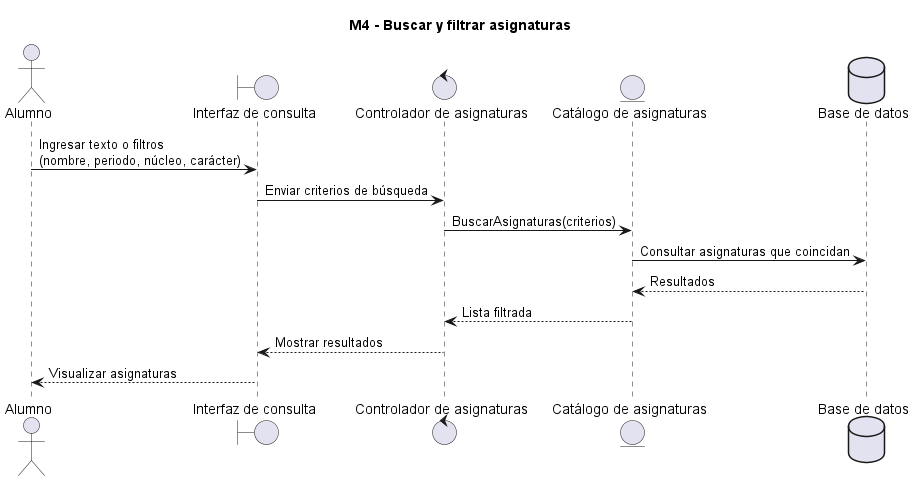

The diagram above was rendered by PlantUML. Its source (embedded in the PNG):
@startuml
title M4 - Buscar y filtrar asignaturas
actor Alumno
boundary "Interfaz de consulta" as UI
control "Controlador de asignaturas" as C
entity "Catálogo de asignaturas" as S
database "Base de datos" as BD

Alumno -> UI: Ingresar texto o filtros\n(nombre, periodo, núcleo, carácter)
UI -> C: Enviar criterios de búsqueda
C -> S: BuscarAsignaturas(criterios)
S -> BD: Consultar asignaturas que coincidan
BD --> S: Resultados
S --> C: Lista filtrada
C --> UI: Mostrar resultados
UI --> Alumno: Visualizar asignaturas
@enduml